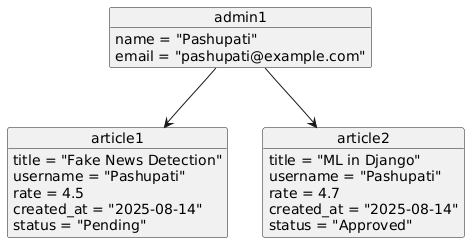

The diagram above was rendered by PlantUML. Its source (embedded in the PNG):
@startuml
' Object Diagram Example

object admin1 {
    name = "Pashupati"
    email = "pashupati@example.com"
}

object article1 {
    title = "Fake News Detection"
    username = "Pashupati"
    rate = 4.5
    created_at = "2025-08-14"
    status = "Pending"
}

object article2 {
    title = "ML in Django"
    username = "Pashupati"
    rate = 4.7
    created_at = "2025-08-14"
    status = "Approved"
}

admin1 --> article1
admin1 --> article2
@enduml